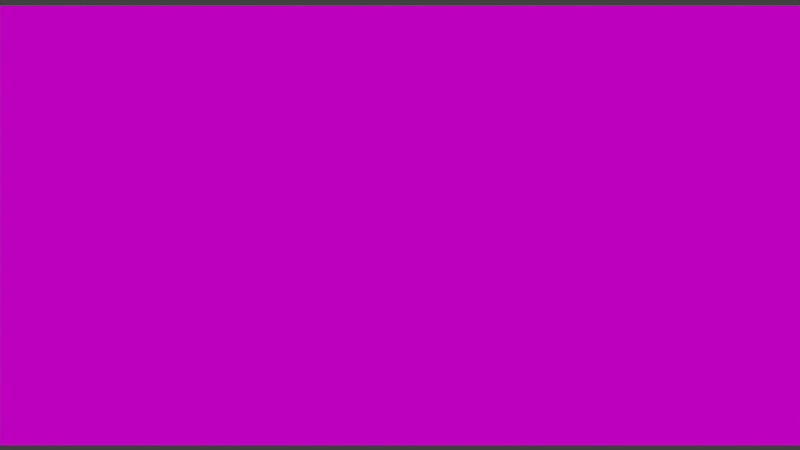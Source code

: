 # Source: c01.blend  (saved by Blender 2.78.0; exported with 4.5.12 LTS)
import bpy
from mathutils import Matrix  # noqa: F401  (used for matrix-valued properties, if any)

bpy.ops.wm.read_factory_settings(use_empty=True)
scene = bpy.context.scene
scene.name = 'Scene'

# ---- collections
col_collection_1 = bpy.data.collections.new('Collection 1'); scene.collection.children.link(col_collection_1)

# ---- images (referenced by path relative to the original .blend; pixels are not part of the script)
import os
ASSET_DIR = os.environ.get("B2B_ASSET_DIR", "")  # directory of the original .blend (textures are referenced by path, not embedded)
HERE = os.path.dirname(os.path.abspath(__file__))  # packed textures are extracted next to this script under _unpacked/

def load_image(name, relpath, width, height, colorspace="sRGB"):
    """Load a texture the original file referenced (path relative to the .blend, or extracted next to this script)."""
    p = next((c for c in (os.path.join(HERE, relpath), os.path.join(ASSET_DIR, relpath)) if relpath and os.path.exists(c)), "")
    if p:
        img = bpy.data.images.load(p, check_existing=True)
        img.name = name
    else:  # same state as the original file: an image datablock whose file is absent (Cycles renders it pink)
        img = bpy.data.images.new(name, width, height)
        img.source = "FILE"
        img.filepath = "//" + (relpath or name)
    img.colorspace_settings.name = colorspace
    return img
img_c01_arvore1_jpg = load_image('C01_arvore1.jpg', 'C01_arvore1.jpg', 1024, 1024, 'sRGB')

# ---- materials (node trees are filled in below, after node groups)
mat_material_001 = bpy.data.materials.new('Material.001')
mat_material_001.alpha_threshold = 0.0
mat_material_001.roughness = 0.5

# ---- material node trees
mat_material_001.use_nodes = True; mat_material_001.node_tree.nodes.clear()
_N = mat_material_001.node_tree.nodes; _L = mat_material_001.node_tree.links
n0 = _N.new('ShaderNodeOutputMaterial'); n0.name = 'Material Output'; n0.location = (300, 300)
n1 = _N.new('ShaderNodeBsdfDiffuse'); n1.name = 'Diffuse BSDF'; n1.location = (10, 300)
n2 = _N.new('ShaderNodeTexImage'); n2.name = 'Image Texture'; n2.location = (-180, 300)
n2.width = 140
n2.image = img_c01_arvore1_jpg
_L.new(n1.outputs[0], n0.inputs[0])
_L.new(n2.outputs[0], n1.inputs[0])
n0.is_active_output = True

# ---- world
world_world = bpy.data.worlds.new('World'); scene.world = world_world
world_world.color = (0.05088, 0.05088, 0.05088)
world_world.use_sun_shadow = False
world_world.sun_shadow_jitter_overblur = 0.0
world_world.cycles.sampling_method = 'MANUAL'

# ---- cameras
cam_camera = bpy.data.cameras.new('Camera')
cam_camera.clip_end = 100.0
cam_camera.lens = 35.0
cam_camera.sensor_width = 32.0
cam_camera.sensor_height = 18.0
cam_camera.ortho_scale = 7.314
cam_camera.dof.focus_distance = 0.0

# ---- meshes
me_plane = bpy.data.meshes.new('Plane')
me_plane.from_pydata([(-1.0, -1.0, 0.0), (1.0, -1.0, 0.0), (-1.0, 1.0, 0.0), (1.0, 1.0, 0.0)], [], [(0, 1, 3, 2)])
_uv = me_plane.uv_layers.new(name='UVMap')
_uv.uv.foreach_set('vector', [-0.0005528, 1.002, -0.0005529, -0.001608, 1.001, -0.001608, 1.001, 1.002])
me_plane.materials.append(mat_material_001)
me_plane.use_remesh_preserve_volume = False
me_plane.use_remesh_preserve_attributes = False
me_plane.use_mirror_vertex_groups = False
me_plane.update()

# ---- objects
ob_plane = bpy.data.objects.new('Plane', me_plane)
ob_camera = bpy.data.objects.new('Camera', cam_camera)

# ---- transforms, parenting, visibility, modifiers, constraints
ob_plane.location = (0.0, 0.0, 2.0)
ob_plane.rotation_euler = (-0.0, 1.571, 0.0)
ob_plane.scale = (1.054, 1.92, 1.08)
ob_plane.lineart.crease_threshold = 0.0
ob_camera.location = (4.197, 0.0, 2.0)
ob_camera.rotation_euler = (1.571, 0.0, 1.571)
ob_camera.lock_rotations_4d = False
ob_camera.empty_display_type = 'ARROWS'
ob_camera.color = (0.0, 0.0, 0.0, 0.0)
ob_camera.display_type = 'WIRE'
ob_camera.lineart.crease_threshold = 0.0

# ---- collection membership
col_collection_1.objects.link(ob_plane)
col_collection_1.objects.link(ob_camera)

# ---- scene / render settings (as saved in the file)
scene.camera = ob_camera
scene.frame_start = 1; scene.frame_end = 250; scene.frame_set(1)
scene.render.engine = 'CYCLES'
scene.render.resolution_percentage = 50
scene.render.dither_intensity = 0.0
scene.cycles.use_denoising = False
scene.cycles.samples = 128
scene.cycles.sampling_pattern = 'TABULATED_SOBOL'
scene.cycles.light_sampling_threshold = 0.0
scene.cycles.use_adaptive_sampling = False
scene.cycles.use_light_tree = False
scene.cycles.blur_glossy = 0.0
scene.cycles.sample_clamp_indirect = 0.0
scene.view_settings.view_transform = 'Standard'
bpy.context.view_layer.update()

# ---- added for rendering (the .blend has no usable light): sun
light_auto_sun = bpy.data.lights.new('AutoSun', 'SUN')
light_auto_sun.energy = 3.0
light_auto_sun.angle = 0.0523599
ob_auto_sun = bpy.data.objects.new('AutoSun', light_auto_sun)
scene.collection.objects.link(ob_auto_sun)
ob_auto_sun.rotation_euler = (0.872665, 0.174533, 0.523599)
bpy.context.view_layer.update()
